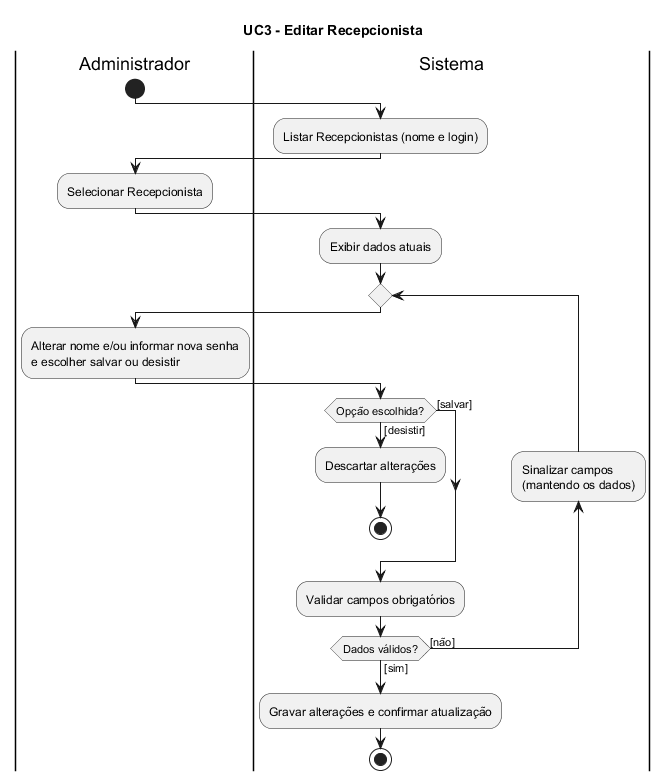

The diagram above was rendered by PlantUML. Its source (embedded in the PNG):
@startuml
title UC3 - Editar Recepcionista

|Administrador|
start
|Sistema|
:Listar Recepcionistas (nome e login);
|Administrador|
:Selecionar Recepcionista;
|Sistema|
:Exibir dados atuais;
repeat
  |Administrador|
  :Alterar nome e/ou informar nova senha\ne escolher salvar ou desistir;
  |Sistema|
  if (Opção escolhida?) then ([salvar])
  else ([desistir])
    :Descartar alterações;
    stop
  endif
  :Validar campos obrigatórios;
  backward:Sinalizar campos\n(mantendo os dados);
repeat while (Dados válidos?) is ([não]) not ([sim])
:Gravar alterações e confirmar atualização;
stop
@enduml